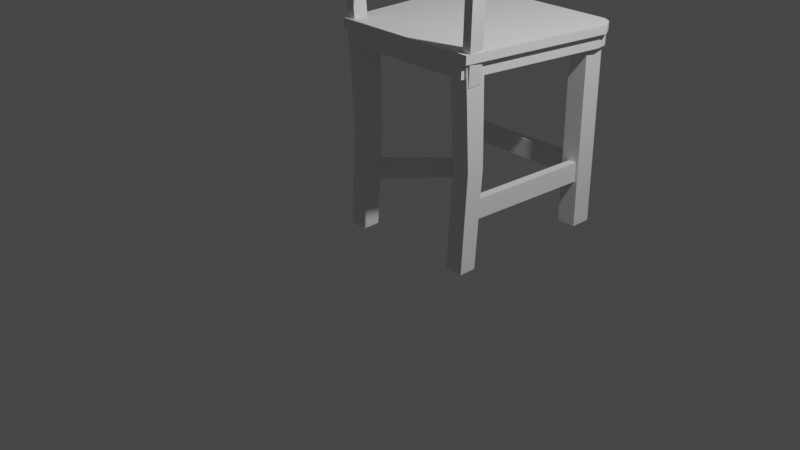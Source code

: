 # Source: 2.blend  (saved by Blender 3.1.7; exported with 4.5.12 LTS)
import bpy
from mathutils import Matrix  # noqa: F401  (used for matrix-valued properties, if any)

bpy.ops.wm.read_factory_settings(use_empty=True)
scene = bpy.context.scene
scene.name = 'Scene'

# ---- collections
col_collection = bpy.data.collections.new('Collection'); scene.collection.children.link(col_collection)

# ---- materials (node trees are filled in below, after node groups)
mat_material = bpy.data.materials.new('Material')
mat_material.alpha_threshold = 0.0
mat_material.use_transparent_shadow = False
mat_material.line_color = (0.0, 0.0, 0.0, 1.0)
mat_material_001 = bpy.data.materials.new('Material.001')
mat_material_001.alpha_threshold = 0.0
mat_material_001.use_transparent_shadow = False
mat_material_001.line_color = (0.0, 0.0, 0.0, 1.0)
mat_material_003 = bpy.data.materials.new('Material.003')
mat_material_003.alpha_threshold = 0.0
mat_material_003.use_transparent_shadow = False
mat_material_003.line_color = (0.0, 0.0, 0.0, 1.0)
mat_material_002 = bpy.data.materials.new('Material.002')
mat_material_002.alpha_threshold = 0.0
mat_material_002.use_transparent_shadow = False
mat_material_002.line_color = (0.0, 0.0, 0.0, 1.0)
mat_material_005 = bpy.data.materials.new('Material.005')
mat_material_005.alpha_threshold = 0.0
mat_material_005.use_transparent_shadow = False
mat_material_005.line_color = (0.0, 0.0, 0.0, 1.0)
mat_material_004 = bpy.data.materials.new('Material.004')
mat_material_004.alpha_threshold = 0.0
mat_material_004.use_transparent_shadow = False
mat_material_004.line_color = (0.0, 0.0, 0.0, 1.0)
mat_material_008 = bpy.data.materials.new('Material.008')
mat_material_008.alpha_threshold = 0.0
mat_material_008.use_transparent_shadow = False
mat_material_008.line_color = (0.0, 0.0, 0.0, 1.0)
mat_material_009 = bpy.data.materials.new('Material.009')
mat_material_009.alpha_threshold = 0.0
mat_material_009.use_transparent_shadow = False
mat_material_009.line_color = (0.0, 0.0, 0.0, 1.0)
mat_material_006 = bpy.data.materials.new('Material.006')
mat_material_006.alpha_threshold = 0.0
mat_material_006.use_transparent_shadow = False
mat_material_006.line_color = (0.0, 0.0, 0.0, 1.0)
mat_material_007 = bpy.data.materials.new('Material.007')
mat_material_007.alpha_threshold = 0.0
mat_material_007.use_transparent_shadow = False
mat_material_007.line_color = (0.0, 0.0, 0.0, 1.0)
mat_material_010 = bpy.data.materials.new('Material.010')
mat_material_010.alpha_threshold = 0.0
mat_material_010.use_transparent_shadow = False
mat_material_010.line_color = (0.0, 0.0, 0.0, 1.0)
mat_material_011 = bpy.data.materials.new('Material.011')
mat_material_011.alpha_threshold = 0.0
mat_material_011.use_transparent_shadow = False
mat_material_011.line_color = (0.0, 0.0, 0.0, 1.0)
mat_material_012 = bpy.data.materials.new('Material.012')
mat_material_012.alpha_threshold = 0.0
mat_material_012.use_transparent_shadow = False
mat_material_012.line_color = (0.0, 0.0, 0.0, 1.0)
mat_material_013 = bpy.data.materials.new('Material.013')
mat_material_013.alpha_threshold = 0.0
mat_material_013.use_transparent_shadow = False
mat_material_013.line_color = (0.0, 0.0, 0.0, 1.0)
mat_material_014 = bpy.data.materials.new('Material.014')
mat_material_014.alpha_threshold = 0.0
mat_material_014.use_transparent_shadow = False
mat_material_014.line_color = (0.0, 0.0, 0.0, 1.0)
mat_material_015 = bpy.data.materials.new('Material.015')
mat_material_015.alpha_threshold = 0.0
mat_material_015.use_transparent_shadow = False
mat_material_015.line_color = (0.0, 0.0, 0.0, 1.0)
mat_material_016 = bpy.data.materials.new('Material.016')
mat_material_016.alpha_threshold = 0.0
mat_material_016.use_transparent_shadow = False
mat_material_016.line_color = (0.0, 0.0, 0.0, 1.0)
mat_material_017 = bpy.data.materials.new('Material.017')
mat_material_017.alpha_threshold = 0.0
mat_material_017.use_transparent_shadow = False
mat_material_017.line_color = (0.0, 0.0, 0.0, 1.0)

# ---- material node trees
mat_material.use_nodes = True; mat_material.node_tree.nodes.clear()
_N = mat_material.node_tree.nodes; _L = mat_material.node_tree.links
n0 = _N.new('ShaderNodeOutputMaterial'); n0.name = 'Material Output'; n0.location = (300, 300)
n1 = _N.new('ShaderNodeBsdfPrincipled'); n1.name = 'Principled BSDF'; n1.location = (10, 300)
n1.distribution = 'GGX'
n1.subsurface_method = 'RANDOM_WALK_SKIN'
n1.inputs[2].default_value = 0.4
n1.inputs[3].default_value = 1.45
n1.inputs[27].default_value = (0.0, 0.0, 0.0, 1.0)
n1.inputs[28].default_value = 1.0
_L.new(n1.outputs[0], n0.inputs[0])
n0.is_active_output = True
mat_material_001.use_nodes = True; mat_material_001.node_tree.nodes.clear()
_N = mat_material_001.node_tree.nodes; _L = mat_material_001.node_tree.links
n0 = _N.new('ShaderNodeOutputMaterial'); n0.name = 'Material Output'; n0.location = (300, 300)
n1 = _N.new('ShaderNodeBsdfPrincipled'); n1.name = 'Principled BSDF'; n1.location = (10, 300)
n1.distribution = 'GGX'
n1.subsurface_method = 'RANDOM_WALK_SKIN'
n1.inputs[2].default_value = 0.4
n1.inputs[3].default_value = 1.45
n1.inputs[27].default_value = (0.0, 0.0, 0.0, 1.0)
n1.inputs[28].default_value = 1.0
_L.new(n1.outputs[0], n0.inputs[0])
n0.is_active_output = True
mat_material_003.use_nodes = True; mat_material_003.node_tree.nodes.clear()
_N = mat_material_003.node_tree.nodes; _L = mat_material_003.node_tree.links
n0 = _N.new('ShaderNodeOutputMaterial'); n0.name = 'Material Output'; n0.location = (300, 300)
n1 = _N.new('ShaderNodeBsdfPrincipled'); n1.name = 'Principled BSDF'; n1.location = (10, 300)
n1.distribution = 'GGX'
n1.subsurface_method = 'RANDOM_WALK_SKIN'
n1.inputs[2].default_value = 0.4
n1.inputs[3].default_value = 1.45
n1.inputs[27].default_value = (0.0, 0.0, 0.0, 1.0)
n1.inputs[28].default_value = 1.0
_L.new(n1.outputs[0], n0.inputs[0])
n0.is_active_output = True
mat_material_002.use_nodes = True; mat_material_002.node_tree.nodes.clear()
_N = mat_material_002.node_tree.nodes; _L = mat_material_002.node_tree.links
n0 = _N.new('ShaderNodeOutputMaterial'); n0.name = 'Material Output'; n0.location = (300, 300)
n1 = _N.new('ShaderNodeBsdfPrincipled'); n1.name = 'Principled BSDF'; n1.location = (10, 300)
n1.distribution = 'GGX'
n1.subsurface_method = 'RANDOM_WALK_SKIN'
n1.inputs[2].default_value = 0.4
n1.inputs[3].default_value = 1.45
n1.inputs[27].default_value = (0.0, 0.0, 0.0, 1.0)
n1.inputs[28].default_value = 1.0
_L.new(n1.outputs[0], n0.inputs[0])
n0.is_active_output = True
mat_material_005.use_nodes = True; mat_material_005.node_tree.nodes.clear()
_N = mat_material_005.node_tree.nodes; _L = mat_material_005.node_tree.links
n0 = _N.new('ShaderNodeOutputMaterial'); n0.name = 'Material Output'; n0.location = (300, 300)
n1 = _N.new('ShaderNodeBsdfPrincipled'); n1.name = 'Principled BSDF'; n1.location = (10, 300)
n1.distribution = 'GGX'
n1.subsurface_method = 'RANDOM_WALK_SKIN'
n1.inputs[2].default_value = 0.4
n1.inputs[3].default_value = 1.45
n1.inputs[27].default_value = (0.0, 0.0, 0.0, 1.0)
n1.inputs[28].default_value = 1.0
_L.new(n1.outputs[0], n0.inputs[0])
n0.is_active_output = True
mat_material_004.use_nodes = True; mat_material_004.node_tree.nodes.clear()
_N = mat_material_004.node_tree.nodes; _L = mat_material_004.node_tree.links
n0 = _N.new('ShaderNodeOutputMaterial'); n0.name = 'Material Output'; n0.location = (300, 300)
n1 = _N.new('ShaderNodeBsdfPrincipled'); n1.name = 'Principled BSDF'; n1.location = (10, 300)
n1.distribution = 'GGX'
n1.subsurface_method = 'RANDOM_WALK_SKIN'
n1.inputs[2].default_value = 0.4
n1.inputs[3].default_value = 1.45
n1.inputs[27].default_value = (0.0, 0.0, 0.0, 1.0)
n1.inputs[28].default_value = 1.0
_L.new(n1.outputs[0], n0.inputs[0])
n0.is_active_output = True
mat_material_008.use_nodes = True; mat_material_008.node_tree.nodes.clear()
_N = mat_material_008.node_tree.nodes; _L = mat_material_008.node_tree.links
n0 = _N.new('ShaderNodeOutputMaterial'); n0.name = 'Material Output'; n0.location = (300, 300)
n1 = _N.new('ShaderNodeBsdfPrincipled'); n1.name = 'Principled BSDF'; n1.location = (10, 300)
n1.distribution = 'GGX'
n1.subsurface_method = 'RANDOM_WALK_SKIN'
n1.inputs[2].default_value = 0.4
n1.inputs[3].default_value = 1.45
n1.inputs[27].default_value = (0.0, 0.0, 0.0, 1.0)
n1.inputs[28].default_value = 1.0
_L.new(n1.outputs[0], n0.inputs[0])
n0.is_active_output = True
mat_material_009.use_nodes = True; mat_material_009.node_tree.nodes.clear()
_N = mat_material_009.node_tree.nodes; _L = mat_material_009.node_tree.links
n0 = _N.new('ShaderNodeOutputMaterial'); n0.name = 'Material Output'; n0.location = (300, 300)
n1 = _N.new('ShaderNodeBsdfPrincipled'); n1.name = 'Principled BSDF'; n1.location = (10, 300)
n1.distribution = 'GGX'
n1.subsurface_method = 'RANDOM_WALK_SKIN'
n1.inputs[2].default_value = 0.4
n1.inputs[3].default_value = 1.45
n1.inputs[27].default_value = (0.0, 0.0, 0.0, 1.0)
n1.inputs[28].default_value = 1.0
_L.new(n1.outputs[0], n0.inputs[0])
n0.is_active_output = True
mat_material_006.use_nodes = True; mat_material_006.node_tree.nodes.clear()
_N = mat_material_006.node_tree.nodes; _L = mat_material_006.node_tree.links
n0 = _N.new('ShaderNodeOutputMaterial'); n0.name = 'Material Output'; n0.location = (300, 300)
n1 = _N.new('ShaderNodeBsdfPrincipled'); n1.name = 'Principled BSDF'; n1.location = (10, 300)
n1.distribution = 'GGX'
n1.subsurface_method = 'RANDOM_WALK_SKIN'
n1.inputs[2].default_value = 0.4
n1.inputs[3].default_value = 1.45
n1.inputs[27].default_value = (0.0, 0.0, 0.0, 1.0)
n1.inputs[28].default_value = 1.0
_L.new(n1.outputs[0], n0.inputs[0])
n0.is_active_output = True
mat_material_007.use_nodes = True; mat_material_007.node_tree.nodes.clear()
_N = mat_material_007.node_tree.nodes; _L = mat_material_007.node_tree.links
n0 = _N.new('ShaderNodeOutputMaterial'); n0.name = 'Material Output'; n0.location = (300, 300)
n1 = _N.new('ShaderNodeBsdfPrincipled'); n1.name = 'Principled BSDF'; n1.location = (10, 300)
n1.distribution = 'GGX'
n1.subsurface_method = 'RANDOM_WALK_SKIN'
n1.inputs[2].default_value = 0.4
n1.inputs[3].default_value = 1.45
n1.inputs[27].default_value = (0.0, 0.0, 0.0, 1.0)
n1.inputs[28].default_value = 1.0
_L.new(n1.outputs[0], n0.inputs[0])
n0.is_active_output = True
mat_material_010.use_nodes = True; mat_material_010.node_tree.nodes.clear()
_N = mat_material_010.node_tree.nodes; _L = mat_material_010.node_tree.links
n0 = _N.new('ShaderNodeOutputMaterial'); n0.name = 'Material Output'; n0.location = (300, 300)
n1 = _N.new('ShaderNodeBsdfPrincipled'); n1.name = 'Principled BSDF'; n1.location = (10, 300)
n1.distribution = 'GGX'
n1.subsurface_method = 'RANDOM_WALK_SKIN'
n1.inputs[2].default_value = 0.4
n1.inputs[3].default_value = 1.45
n1.inputs[27].default_value = (0.0, 0.0, 0.0, 1.0)
n1.inputs[28].default_value = 1.0
_L.new(n1.outputs[0], n0.inputs[0])
n0.is_active_output = True
mat_material_011.use_nodes = True; mat_material_011.node_tree.nodes.clear()
_N = mat_material_011.node_tree.nodes; _L = mat_material_011.node_tree.links
n0 = _N.new('ShaderNodeOutputMaterial'); n0.name = 'Material Output'; n0.location = (300, 300)
n1 = _N.new('ShaderNodeBsdfPrincipled'); n1.name = 'Principled BSDF'; n1.location = (10, 300)
n1.distribution = 'GGX'
n1.subsurface_method = 'RANDOM_WALK_SKIN'
n1.inputs[2].default_value = 0.4
n1.inputs[3].default_value = 1.45
n1.inputs[27].default_value = (0.0, 0.0, 0.0, 1.0)
n1.inputs[28].default_value = 1.0
_L.new(n1.outputs[0], n0.inputs[0])
n0.is_active_output = True
mat_material_012.use_nodes = True; mat_material_012.node_tree.nodes.clear()
_N = mat_material_012.node_tree.nodes; _L = mat_material_012.node_tree.links
n0 = _N.new('ShaderNodeOutputMaterial'); n0.name = 'Material Output'; n0.location = (300, 300)
n1 = _N.new('ShaderNodeBsdfPrincipled'); n1.name = 'Principled BSDF'; n1.location = (10, 300)
n1.distribution = 'GGX'
n1.subsurface_method = 'RANDOM_WALK_SKIN'
n1.inputs[2].default_value = 0.4
n1.inputs[3].default_value = 1.45
n1.inputs[27].default_value = (0.0, 0.0, 0.0, 1.0)
n1.inputs[28].default_value = 1.0
_L.new(n1.outputs[0], n0.inputs[0])
n0.is_active_output = True
mat_material_013.use_nodes = True; mat_material_013.node_tree.nodes.clear()
_N = mat_material_013.node_tree.nodes; _L = mat_material_013.node_tree.links
n0 = _N.new('ShaderNodeOutputMaterial'); n0.name = 'Material Output'; n0.location = (300, 300)
n1 = _N.new('ShaderNodeBsdfPrincipled'); n1.name = 'Principled BSDF'; n1.location = (10, 300)
n1.distribution = 'GGX'
n1.subsurface_method = 'RANDOM_WALK_SKIN'
n1.inputs[2].default_value = 0.4
n1.inputs[3].default_value = 1.45
n1.inputs[27].default_value = (0.0, 0.0, 0.0, 1.0)
n1.inputs[28].default_value = 1.0
_L.new(n1.outputs[0], n0.inputs[0])
n0.is_active_output = True
mat_material_014.use_nodes = True; mat_material_014.node_tree.nodes.clear()
_N = mat_material_014.node_tree.nodes; _L = mat_material_014.node_tree.links
n0 = _N.new('ShaderNodeOutputMaterial'); n0.name = 'Material Output'; n0.location = (300, 300)
n1 = _N.new('ShaderNodeBsdfPrincipled'); n1.name = 'Principled BSDF'; n1.location = (10, 300)
n1.distribution = 'GGX'
n1.subsurface_method = 'RANDOM_WALK_SKIN'
n1.inputs[2].default_value = 0.4
n1.inputs[3].default_value = 1.45
n1.inputs[27].default_value = (0.0, 0.0, 0.0, 1.0)
n1.inputs[28].default_value = 1.0
_L.new(n1.outputs[0], n0.inputs[0])
n0.is_active_output = True
mat_material_015.use_nodes = True; mat_material_015.node_tree.nodes.clear()
_N = mat_material_015.node_tree.nodes; _L = mat_material_015.node_tree.links
n0 = _N.new('ShaderNodeOutputMaterial'); n0.name = 'Material Output'; n0.location = (300, 300)
n1 = _N.new('ShaderNodeBsdfPrincipled'); n1.name = 'Principled BSDF'; n1.location = (10, 300)
n1.distribution = 'GGX'
n1.subsurface_method = 'RANDOM_WALK_SKIN'
n1.inputs[2].default_value = 0.4
n1.inputs[3].default_value = 1.45
n1.inputs[27].default_value = (0.0, 0.0, 0.0, 1.0)
n1.inputs[28].default_value = 1.0
_L.new(n1.outputs[0], n0.inputs[0])
n0.is_active_output = True
mat_material_016.use_nodes = True; mat_material_016.node_tree.nodes.clear()
_N = mat_material_016.node_tree.nodes; _L = mat_material_016.node_tree.links
n0 = _N.new('ShaderNodeOutputMaterial'); n0.name = 'Material Output'; n0.location = (300, 300)
n1 = _N.new('ShaderNodeBsdfPrincipled'); n1.name = 'Principled BSDF'; n1.location = (10, 300)
n1.distribution = 'GGX'
n1.subsurface_method = 'RANDOM_WALK_SKIN'
n1.inputs[2].default_value = 0.4
n1.inputs[3].default_value = 1.45
n1.inputs[27].default_value = (0.0, 0.0, 0.0, 1.0)
n1.inputs[28].default_value = 1.0
_L.new(n1.outputs[0], n0.inputs[0])
n0.is_active_output = True
mat_material_017.use_nodes = True; mat_material_017.node_tree.nodes.clear()
_N = mat_material_017.node_tree.nodes; _L = mat_material_017.node_tree.links
n0 = _N.new('ShaderNodeOutputMaterial'); n0.name = 'Material Output'; n0.location = (300, 300)
n1 = _N.new('ShaderNodeBsdfPrincipled'); n1.name = 'Principled BSDF'; n1.location = (10, 300)
n1.distribution = 'GGX'
n1.subsurface_method = 'RANDOM_WALK_SKIN'
n1.inputs[2].default_value = 0.4
n1.inputs[3].default_value = 1.45
n1.inputs[27].default_value = (0.0, 0.0, 0.0, 1.0)
n1.inputs[28].default_value = 1.0
_L.new(n1.outputs[0], n0.inputs[0])
n0.is_active_output = True

# ---- world
world_world = bpy.data.worlds.new('World'); scene.world = world_world
world_world.use_nodes = True; world_world.node_tree.nodes.clear()
_N = world_world.node_tree.nodes; _L = world_world.node_tree.links
n0 = _N.new('ShaderNodeOutputWorld'); n0.name = 'World Output'; n0.location = (300, 300)
n1 = _N.new('ShaderNodeBackground'); n1.name = 'Background'; n1.location = (10, 300)
n1.inputs[0].default_value = (0.05088, 0.05088, 0.05088, 1.0)
_L.new(n1.outputs[0], n0.inputs[0])
n0.is_active_output = True
world_world.color = (0.05088, 0.05088, 0.05088)
world_world.use_sun_shadow = False
world_world.sun_shadow_jitter_overblur = 0.0

# ---- cameras
cam_camera = bpy.data.cameras.new('Camera')
cam_camera.clip_end = 100.0
cam_camera.ortho_scale = 7.314

# ---- lights
light_light = bpy.data.lights.new('Light', 'POINT')
light_light.transmission_factor = 0.0
light_light.energy = 1000.0
light_light.shadow_soft_size = 0.1
light_light.shadow_maximum_resolution = 0.006
light_light.use_absolute_resolution = True

# ---- meshes
me_cube = bpy.data.meshes.new('Cube')
me_cube.from_pydata([(1.0, 1.0, 1.0), (1.0, 0.6428, -1.0), (1.0, -1.0, 1.0), (1.0, -1.0, -1.0), (-1.0, 1.0, 1.0), (-1.0, 0.6428, -1.0), (-1.0, -1.0, 1.0), (-1.0, -1.0, -1.0), (1.0, 1.28, 0.0), (-1.0, -0.4604, 0.0), (1.0, -0.4604, 0.0), (-1.0, 1.28, 0.0), (15.07, 1.0, 1.0), (15.07, 0.6428, -1.0), (15.07, -1.0, 1.0), (15.07, -1.0, -1.0), (13.07, 1.0, 1.0), (13.07, 0.6428, -1.0), (13.07, -1.0, 1.0), (13.07, -1.0, -1.0), (15.07, 1.28, -0.008513), (13.07, -0.4604, -0.008513), (15.07, -0.4604, -0.008513), (13.07, 1.28, -0.008513), (0.3047, 15.07, 1.002), (0.3047, 15.07, -1.002), (0.3047, 13.07, 1.002), (0.3047, 13.07, -1.002), (-1.922, 15.07, 1.002), (-1.922, 15.07, -1.002), (-1.922, 13.07, 1.002), (-1.922, 13.07, -1.002), (15.87, 15.07, 0.9974), (15.87, 15.07, -0.9974), (15.87, 13.07, 0.9974), (15.87, 13.07, -0.9974), (13.78, 15.07, 0.9974), (13.78, 15.07, -0.9974), (13.78, 13.07, 0.9974), (13.78, 13.07, -0.9974), (14.49, -0.3329, -0.3284), (15.63, 14.3, -0.3215), (14.49, -0.325, -0.5284), (15.63, 14.31, -0.5215), (13.58, -0.2807, -0.3284), (14.73, 14.36, -0.3215), (13.58, -0.2729, -0.5284), (14.73, 14.36, -0.5215), (-1.54, 14.16, -0.3284), (15.57, 14.03, -0.3215), (-1.53, 14.16, -0.5284), (15.58, 14.03, -0.5215), (-1.532, 14.93, -0.3284), (15.58, 14.81, -0.3215), (-1.523, 14.93, -0.5284), (15.59, 14.81, -0.5215)], [], [(0, 4, 6, 2), (10, 2, 6, 9), (9, 6, 4, 11), (5, 1, 3, 7), (8, 0, 2, 10), (11, 4, 0, 8), (5, 11, 8, 1), (1, 8, 10, 3), (7, 9, 11, 5), (3, 10, 9, 7), (12, 16, 18, 14), (22, 14, 18, 21), (21, 18, 16, 23), (17, 13, 15, 19), (20, 12, 14, 22), (23, 16, 12, 20), (17, 23, 20, 13), (13, 20, 22, 15), (19, 21, 23, 17), (15, 22, 21, 19), (24, 28, 30, 26), (27, 26, 30, 31), (31, 30, 28, 29), (29, 25, 27, 31), (25, 24, 26, 27), (29, 28, 24, 25), (32, 36, 38, 34), (35, 34, 38, 39), (39, 38, 36, 37), (37, 33, 35, 39), (33, 32, 34, 35), (37, 36, 32, 33), (40, 44, 46, 42), (43, 42, 46, 47), (47, 46, 44, 45), (45, 41, 43, 47), (41, 40, 42, 43), (45, 44, 40, 41), (48, 52, 54, 50), (51, 50, 54, 55), (55, 54, 52, 53), (53, 49, 51, 55), (49, 48, 50, 51), (53, 52, 48, 49)])
me_cube.polygons.foreach_set('material_index', [0, 0, 0, 0, 0, 0, 0, 0, 0, 0, 1, 1, 1, 1, 1, 1, 1, 1, 1, 1, 2, 2, 2, 2, 2, 2, 3, 3, 3, 3, 3, 3, 5, 5, 5, 5, 5, 5, 6, 6, 6, 6, 6, 6])
_uv = me_cube.uv_layers.new(name='UVMap')
_uv.uv.foreach_set('vector', [0.625, 0.5, 0.875, 0.5, 0.875, 0.75, 0.625, 0.75, 0.5, 0.75, 0.625, 0.75, 0.625, 1.0, 0.5, 1.0, 0.5, 0.0, 0.625, 0.0, 0.625, 0.25, 0.5, 0.25, 0.125, 0.5, 0.375, 0.5, 0.375, 0.75, 0.125, 0.75, 0.5, 0.5, 0.625, 0.5, 0.625, 0.75, 0.5, 0.75, 0.5, 0.25, 0.625, 0.25, 0.625, 0.5, 0.5, 0.5, 0.375, 0.25, 0.5, 0.25, 0.5, 0.5, 0.375, 0.5, 0.375, 0.5, 0.5, 0.5, 0.5, 0.75, 0.375, 0.75, 0.375, 0.0, 0.5, 0.0, 0.5, 0.25, 0.375, 0.25, 0.375, 0.75, 0.5, 0.75, 0.5, 1.0, 0.375, 1.0, 0.625, 0.5, 0.875, 0.5, 0.875, 0.75, 0.625, 0.75, 0.4989, 0.75, 0.625, 0.75, 0.625, 1.0, 0.4989, 1.0, 0.4989, 0.0, 0.625, 0.0, 0.625, 0.25, 0.4989, 0.25, 0.125, 0.5, 0.375, 0.5, 0.375, 0.75, 0.125, 0.75, 0.4989, 0.5, 0.625, 0.5, 0.625, 0.75, 0.4989, 0.75, 0.4989, 0.25, 0.625, 0.25, 0.625, 0.5, 0.4989, 0.5, 0.375, 0.25, 0.4989, 0.25, 0.4989, 0.5, 0.375, 0.5, 0.375, 0.5, 0.4989, 0.5, 0.4989, 0.75, 0.375, 0.75, 0.375, 0.0, 0.4989, 0.0, 0.4989, 0.25, 0.375, 0.25, 0.375, 0.75, 0.4989, 0.75, 0.4989, 1.0, 0.375, 1.0, 0.625, 0.5, 0.875, 0.5, 0.875, 0.75, 0.625, 0.75, 0.375, 0.75, 0.625, 0.75, 0.625, 1.0, 0.375, 1.0, 0.375, 0.0, 0.625, 0.0, 0.625, 0.25, 0.375, 0.25, 0.125, 0.5, 0.375, 0.5, 0.375, 0.75, 0.125, 0.75, 0.375, 0.5, 0.625, 0.5, 0.625, 0.75, 0.375, 0.75, 0.375, 0.25, 0.625, 0.25, 0.625, 0.5, 0.375, 0.5, 0.625, 0.5, 0.875, 0.5, 0.875, 0.75, 0.625, 0.75, 0.375, 0.75, 0.625, 0.75, 0.625, 1.0, 0.375, 1.0, 0.375, 0.0, 0.625, 0.0, 0.625, 0.25, 0.375, 0.25, 0.125, 0.5, 0.375, 0.5, 0.375, 0.75, 0.125, 0.75, 0.375, 0.5, 0.625, 0.5, 0.625, 0.75, 0.375, 0.75, 0.375, 0.25, 0.625, 0.25, 0.625, 0.5, 0.375, 0.5, 0.625, 0.5, 0.875, 0.5, 0.875, 0.75, 0.625, 0.75, 0.375, 0.75, 0.625, 0.75, 0.625, 1.0, 0.375, 1.0, 0.375, 0.0, 0.625, 0.0, 0.625, 0.25, 0.375, 0.25, 0.125, 0.5, 0.375, 0.5, 0.375, 0.75, 0.125, 0.75, 0.375, 0.5, 0.625, 0.5, 0.625, 0.75, 0.375, 0.75, 0.375, 0.25, 0.625, 0.25, 0.625, 0.5, 0.375, 0.5, 0.625, 0.5, 0.875, 0.5, 0.875, 0.75, 0.625, 0.75, 0.375, 0.75, 0.625, 0.75, 0.625, 1.0, 0.375, 1.0, 0.375, 0.0, 0.625, 0.0, 0.625, 0.25, 0.375, 0.25, 0.125, 0.5, 0.375, 0.5, 0.375, 0.75, 0.125, 0.75, 0.375, 0.5, 0.625, 0.5, 0.625, 0.75, 0.375, 0.75, 0.375, 0.25, 0.625, 0.25, 0.625, 0.5, 0.375, 0.5])
me_cube.materials.append(mat_material)
me_cube.materials.append(mat_material_001)
me_cube.materials.append(mat_material_003)
me_cube.materials.append(mat_material_002)
me_cube.materials.append(mat_material_005)
me_cube.materials.append(mat_material_004)
me_cube.materials.append(mat_material_008)
me_cube.materials.append(mat_material_009)
me_cube.use_remesh_preserve_volume = False
me_cube.use_remesh_preserve_attributes = False
me_cube.use_mirror_vertex_groups = False
me_cube.update()
me_x = bpy.data.meshes.new('Куб')
me_x.from_pydata([(-0.8379, -1.0, -1.0), (-0.7774, -0.9706, 1.0), (-0.9536, 0.8767, -1.0), (-0.9536, 0.8268, 1.0), (0.8311, -1.0, -1.0), (0.7798, -1.0, 1.0), (0.9238, 0.8887, -1.0), (0.9238, 0.8572, 1.0), (-1.0, 0.7612, -1.0), (-0.9648, 0.729, 1.0), (1.0, 0.7612, -1.0), (0.9487, 0.7297, 1.0), (0.8341, 0.939, -1.0), (0.8341, 0.8634, 1.0), (0.7621, -1.0, -1.0), (0.7621, -1.0, 1.0), (0.9173, 0.8181, 1.0), (0.9173, 0.7848, -1.0), (0.762, 0.9432, -1.0), (0.6209, -0.78, 0.3337), (0.838, 0.7848, -1.0), (0.762, 0.8675, 1.0), (0.6959, -1.0, -1.0), (0.6442, 0.5981, 0.3337), (-0.8357, 0.9432, -1.0), (-0.6014, -0.78, 0.3337), (-0.8652, 0.7848, -1.0), (-0.8357, 0.8823, 1.0), (-0.7704, -1.0, -1.0), (-0.7199, 0.5981, 0.3337), (-0.8858, 0.9289, -1.0), (-0.7745, -1.0, 1.0), (-0.9301, 0.7848, -1.0), (-0.8858, 0.8679, 1.0), (-0.8042, -1.0, -1.0), (-0.9596, 0.8181, 1.0), (-0.9191, 0.8181, 1.0), (0.838, 0.8181, 1.0), (0.6959, -1.0, 1.0), (-0.7704, -1.0, 1.0), (-0.7338, 0.6109, 1.0), (0.6572, 0.6109, 1.0), (0.6334, -0.7928, 1.0), (-0.6132, -0.7928, 1.0), (-0.8379, -1.0, -0.24), (-0.9536, 0.8767, -0.24), (0.9238, 0.8887, -0.24), (0.8311, -1.0, -0.24), (1.0, 0.7612, -0.24), (-1.0, 0.7612, -0.24), (0.7621, -1.0, -0.24), (0.8341, 0.939, -0.24), (0.762, 0.9432, -0.24), (0.6959, -1.0, -0.24), (-0.8357, 0.9432, -0.24), (-0.7704, -1.0, -0.24), (-0.8858, 0.9289, -0.24), (-0.8042, -1.0, -0.24), (-0.7774, -0.9706, -0.1237), (-0.9536, 0.8268, -0.1237), (0.9238, 0.8572, -0.1237), (0.7798, -1.0, -0.1237), (0.9487, 0.7297, -0.1238), (-0.9648, 0.729, -0.1238), (0.7621, -1.0, -0.1237), (0.8341, 0.8634, -0.1237), (0.762, 0.8675, -0.1237), (0.6959, -1.0, -0.1237), (-0.8357, 0.8823, -0.1237), (-0.7704, -1.0, -0.1237), (-0.8858, 0.8679, -0.1237), (-0.7745, -1.0, -0.1237)], [], [(63, 9, 3, 59), (65, 13, 7, 60), (62, 11, 5, 61), (71, 31, 1, 58), (17, 10, 4, 14), (35, 9, 1, 31), (33, 3, 9, 35), (12, 6, 10, 17), (60, 7, 11, 62), (58, 1, 9, 63), (18, 12, 17, 20), (7, 13, 16, 11), (11, 16, 15, 5), (20, 17, 14, 22), (61, 5, 15, 64), (66, 21, 13, 65), (68, 27, 21, 66), (26, 20, 22, 28), (24, 18, 20, 26), (13, 21, 37, 16), (16, 37, 38, 15), (64, 15, 38, 67), (30, 24, 26, 32), (32, 26, 28, 34), (70, 33, 27, 68), (21, 27, 36, 37), (23, 29, 25, 19), (67, 38, 39, 69), (59, 3, 33, 70), (8, 32, 34, 0), (2, 30, 32, 8), (27, 33, 35, 36), (36, 35, 31, 39), (69, 39, 31, 71), (40, 41, 37, 36), (41, 42, 38, 37), (42, 43, 39, 38), (43, 40, 36, 39), (29, 23, 41, 40), (23, 19, 42, 41), (19, 25, 43, 42), (25, 29, 40, 43), (28, 55, 57, 34), (2, 45, 56, 30), (22, 53, 55, 28), (30, 56, 54, 24), (14, 50, 53, 22), (24, 54, 52, 18), (18, 52, 51, 12), (4, 47, 50, 14), (0, 44, 49, 8), (6, 46, 48, 10), (34, 57, 44, 0), (10, 48, 47, 4), (12, 51, 46, 6), (8, 49, 45, 2), (55, 69, 71, 57), (45, 59, 70, 56), (53, 67, 69, 55), (56, 70, 68, 54), (50, 64, 67, 53), (54, 68, 66, 52), (52, 66, 65, 51), (47, 61, 64, 50), (44, 58, 63, 49), (46, 60, 62, 48), (57, 71, 58, 44), (48, 62, 61, 47), (51, 65, 60, 46), (49, 63, 59, 45)])
_uv = me_x.uv_layers.new(name='UVКарта')
_uv.uv.foreach_set('vector', [0.4845, 0.2273, 0.625, 0.2273, 0.625, 0.25, 0.4845, 0.25, 0.4845, 0.4897, 0.625, 0.4897, 0.625, 0.5, 0.4845, 0.5, 0.4845, 0.5227, 0.625, 0.5227, 0.625, 0.75, 0.4845, 0.75, 0.4845, 0.9949, 0.625, 0.9949, 0.625, 1.0, 0.4845, 1.0, 0.3647, 0.5227, 0.375, 0.5227, 0.375, 0.75, 0.3647, 0.75, 0.8699, 0.5227, 0.875, 0.5227, 0.875, 0.75, 0.8699, 0.75, 0.8699, 0.5, 0.875, 0.5, 0.875, 0.5227, 0.8699, 0.5227, 0.3647, 0.5, 0.375, 0.5, 0.375, 0.5227, 0.3647, 0.5227, 0.4845, 0.5, 0.625, 0.5, 0.625, 0.5227, 0.4845, 0.5227, 0.4845, 0.0, 0.625, 0.0, 0.625, 0.2273, 0.4845, 0.2273, 0.3547, 0.5, 0.3647, 0.5, 0.3647, 0.5227, 0.3547, 0.5227, 0.625, 0.5, 0.6353, 0.5, 0.6353, 0.5227, 0.625, 0.5227, 0.625, 0.5227, 0.6353, 0.5227, 0.6353, 0.75, 0.625, 0.75, 0.3547, 0.5227, 0.3647, 0.5227, 0.3647, 0.75, 0.3547, 0.75, 0.4845, 0.75, 0.625, 0.75, 0.625, 0.7603, 0.4845, 0.7603, 0.4845, 0.4797, 0.625, 0.4797, 0.625, 0.4897, 0.4845, 0.4897, 0.4845, 0.2601, 0.625, 0.2601, 0.625, 0.4797, 0.4845, 0.4797, 0.1351, 0.5227, 0.3547, 0.5227, 0.3547, 0.75, 0.1351, 0.75, 0.1351, 0.5, 0.3547, 0.5, 0.3547, 0.5227, 0.1351, 0.5227, 0.6353, 0.5, 0.6453, 0.5, 0.6453, 0.5227, 0.6353, 0.5227, 0.6353, 0.5227, 0.6453, 0.5227, 0.6453, 0.75, 0.6353, 0.75, 0.4845, 0.7603, 0.625, 0.7603, 0.625, 0.7703, 0.4845, 0.7703, 0.1301, 0.5, 0.1351, 0.5, 0.1351, 0.5227, 0.1301, 0.5227, 0.1301, 0.5227, 0.1351, 0.5227, 0.1351, 0.75, 0.1301, 0.75, 0.4845, 0.2551, 0.625, 0.2551, 0.625, 0.2601, 0.4845, 0.2601, 0.6453, 0.5, 0.8649, 0.5, 0.8649, 0.5227, 0.6453, 0.5227, 0.6737, 0.5502, 0.8364, 0.5502, 0.8334, 0.7225, 0.6767, 0.7225, 0.4845, 0.7703, 0.625, 0.7703, 0.625, 0.9899, 0.4845, 0.9899, 0.4845, 0.25, 0.625, 0.25, 0.625, 0.2551, 0.4845, 0.2551, 0.125, 0.5227, 0.1301, 0.5227, 0.1301, 0.75, 0.125, 0.75, 0.125, 0.5, 0.1301, 0.5, 0.1301, 0.5227, 0.125, 0.5227, 0.8649, 0.5, 0.8699, 0.5, 0.8699, 0.5227, 0.8649, 0.5227, 0.8649, 0.5227, 0.8699, 0.5227, 0.8699, 0.75, 0.8649, 0.75, 0.4845, 0.9899, 0.625, 0.9899, 0.625, 0.9949, 0.4845, 0.9949, 0.838, 0.5486, 0.6721, 0.5486, 0.6453, 0.5227, 0.8649, 0.5227, 0.6721, 0.5486, 0.6752, 0.7241, 0.6453, 0.75, 0.6453, 0.5227, 0.6752, 0.7241, 0.835, 0.7241, 0.8649, 0.75, 0.6453, 0.75, 0.835, 0.7241, 0.838, 0.5486, 0.8649, 0.5227, 0.8649, 0.75, 0.8364, 0.5502, 0.6737, 0.5502, 0.6721, 0.5486, 0.838, 0.5486, 0.6737, 0.5502, 0.6767, 0.7225, 0.6752, 0.7241, 0.6721, 0.5486, 0.6767, 0.7225, 0.8334, 0.7225, 0.835, 0.7241, 0.6752, 0.7241, 0.8334, 0.7225, 0.8364, 0.5502, 0.838, 0.5486, 0.835, 0.7241, 0.375, 0.9899, 0.47, 0.9899, 0.47, 0.9949, 0.375, 0.9949, 0.375, 0.25, 0.47, 0.25, 0.47, 0.2551, 0.375, 0.2551, 0.375, 0.7703, 0.47, 0.7703, 0.47, 0.9899, 0.375, 0.9899, 0.375, 0.2551, 0.47, 0.2551, 0.47, 0.2601, 0.375, 0.2601, 0.375, 0.7603, 0.47, 0.7603, 0.47, 0.7703, 0.375, 0.7703, 0.375, 0.2601, 0.47, 0.2601, 0.47, 0.4797, 0.375, 0.4797, 0.375, 0.4797, 0.47, 0.4797, 0.47, 0.4897, 0.375, 0.4897, 0.375, 0.75, 0.47, 0.75, 0.47, 0.7603, 0.375, 0.7603, 0.375, 0.0, 0.47, 0.0, 0.47, 0.2273, 0.375, 0.2273, 0.375, 0.5, 0.47, 0.5, 0.47, 0.5227, 0.375, 0.5227, 0.375, 0.9949, 0.47, 0.9949, 0.47, 1.0, 0.375, 1.0, 0.375, 0.5227, 0.47, 0.5227, 0.47, 0.75, 0.375, 0.75, 0.375, 0.4897, 0.47, 0.4897, 0.47, 0.5, 0.375, 0.5, 0.375, 0.2273, 0.47, 0.2273, 0.47, 0.25, 0.375, 0.25, 0.47, 0.9899, 0.4845, 0.9899, 0.4845, 0.9949, 0.47, 0.9949, 0.47, 0.25, 0.4845, 0.25, 0.4845, 0.2551, 0.47, 0.2551, 0.47, 0.7703, 0.4845, 0.7703, 0.4845, 0.9899, 0.47, 0.9899, 0.47, 0.2551, 0.4845, 0.2551, 0.4845, 0.2601, 0.47, 0.2601, 0.47, 0.7603, 0.4845, 0.7603, 0.4845, 0.7703, 0.47, 0.7703, 0.47, 0.2601, 0.4845, 0.2601, 0.4845, 0.4797, 0.47, 0.4797, 0.47, 0.4797, 0.4845, 0.4797, 0.4845, 0.4897, 0.47, 0.4897, 0.47, 0.75, 0.4845, 0.75, 0.4845, 0.7603, 0.47, 0.7603, 0.47, 0.0, 0.4845, 0.0, 0.4845, 0.2273, 0.47, 0.2273, 0.47, 0.5, 0.4845, 0.5, 0.4845, 0.5227, 0.47, 0.5227, 0.47, 0.9949, 0.4845, 0.9949, 0.4845, 1.0, 0.47, 1.0, 0.47, 0.5227, 0.4845, 0.5227, 0.4845, 0.75, 0.47, 0.75, 0.47, 0.4897, 0.4845, 0.4897, 0.4845, 0.5, 0.47, 0.5, 0.47, 0.2273, 0.4845, 0.2273, 0.4845, 0.25, 0.47, 0.25])
me_x.use_remesh_fix_poles = True
me_x.use_remesh_preserve_attributes = False
me_x.update()
me_cube_006 = bpy.data.meshes.new('Cube.006')
me_cube_006.from_pydata([(-15.78, 0.9978, 0.9346), (-15.78, 0.9978, -1.065), (-15.78, -1.002, 0.9346), (-15.78, -1.002, -1.065), (-17.78, 0.9978, 0.9346), (-17.78, 0.9978, -1.065), (-17.78, -1.002, 0.9346), (-17.78, -1.002, -1.065), (15.12, 1.002, 1.063), (20.42, 1.003, -0.9173), (15.13, -0.9978, 1.063), (20.42, -0.9972, -0.9173), (13.14, 1.002, 1.048), (18.44, 1.002, -0.9322), (13.15, -0.9983, 1.048), (18.44, -0.9977, -0.9321), (20.53, -1.217, -0.5262), (21.61, -1.141, -0.8724), (20.53, 1.207, -0.5213), (21.61, 1.284, -0.8674), (-19.09, -1.217, -0.6828), (-19.23, -1.14, -1.037), (-19.09, 1.207, -0.6779), (-19.24, 1.285, -1.032), (-17.82, 1.207, -0.6729), (-17.3, 1.302, -1.103), (-17.82, -1.217, -0.6778), (-17.3, -1.123, -1.108), (19.24, 1.207, -0.5264), (19.75, -1.126, -0.9472), (19.74, 1.299, -0.9423), (19.24, -1.217, -0.5313), (20.12, 1.207, -0.5229), (20.93, -1.129, -0.9283), (20.92, 1.295, -0.9234), (20.13, -1.217, -0.5278), (-18.33, 1.299, -1.092), (-18.82, -1.217, -0.6818), (-18.83, 1.207, -0.6769), (-18.32, -1.126, -1.097), (15.83, -0.6403, 0.2096), (-16.3, -0.7961, 0.07437), (15.67, -0.6689, 0.3396), (-16.47, -0.8248, 0.2044), (15.82, 0.4571, 0.2118), (-16.32, 0.3013, 0.07654), (15.65, 0.4285, 0.3418), (-16.49, 0.2726, 0.2066), (0.7714, -0.7115, 0.2373), (1.779, -0.5962, -0.6255), (-1.442, -0.7116, 0.2289), (-0.4343, -0.5963, -0.6339), (0.7698, 0.2892, 0.2385), (1.778, 0.4045, -0.6242), (-1.444, 0.2891, 0.2301), (-0.4359, 0.4044, -0.6326), (8.098, -0.6535, 0.2664), (9.106, -0.5382, -0.5964), (5.884, -0.6536, 0.258), (6.892, -0.5383, -0.6048), (8.096, 0.3766, 0.2676), (9.104, 0.4919, -0.5951), (5.883, 0.3765, 0.2592), (6.891, 0.4918, -0.6035)], [], [(0, 4, 6, 2), (3, 2, 6, 7), (7, 6, 4, 5), (5, 1, 3, 7), (1, 0, 2, 3), (5, 4, 0, 1), (8, 12, 14, 10), (11, 10, 14, 15), (15, 14, 12, 13), (13, 9, 11, 15), (9, 8, 10, 11), (13, 12, 8, 9), (16, 17, 19, 18), (38, 36, 23, 22), (22, 23, 21, 20), (35, 33, 17, 16), (38, 22, 20, 37), (34, 19, 17, 33), (36, 25, 27, 39), (28, 24, 26, 31), (37, 39, 27, 26), (28, 30, 25, 24), (32, 34, 30, 28), (32, 28, 31, 35), (25, 30, 29, 27), (26, 27, 29, 31), (18, 32, 35, 16), (18, 19, 34, 32), (30, 34, 33, 29), (31, 29, 33, 35), (20, 21, 39, 37), (23, 36, 39, 21), (24, 38, 37, 26), (24, 25, 36, 38), (40, 44, 46, 42), (43, 42, 46, 47), (47, 46, 44, 45), (45, 41, 43, 47), (41, 40, 42, 43), (45, 44, 40, 41), (48, 52, 54, 50), (51, 50, 54, 55), (55, 54, 52, 53), (53, 49, 51, 55), (49, 48, 50, 51), (53, 52, 48, 49), (56, 60, 62, 58), (59, 58, 62, 63), (63, 62, 60, 61), (61, 57, 59, 63), (57, 56, 58, 59), (61, 60, 56, 57)])
me_cube_006.polygons.foreach_set('material_index', [0, 0, 0, 0, 0, 0, 1, 1, 1, 1, 1, 1, 0, 0, 0, 0, 0, 0, 0, 0, 0, 0, 0, 0, 0, 0, 0, 0, 0, 0, 0, 0, 0, 0, 2, 2, 2, 2, 2, 2, 6, 6, 6, 6, 6, 6, 8, 8, 8, 8, 8, 8])
_uv = me_cube_006.uv_layers.new(name='UVMap')
_uv.uv.foreach_set('vector', [0.625, 0.5, 0.875, 0.5, 0.875, 0.75, 0.625, 0.75, 0.375, 0.75, 0.625, 0.75, 0.625, 1.0, 0.375, 1.0, 0.375, 0.0, 0.625, 0.0, 0.625, 0.25, 0.375, 0.25, 0.125, 0.5, 0.375, 0.5, 0.375, 0.75, 0.125, 0.75, 0.375, 0.5, 0.625, 0.5, 0.625, 0.75, 0.375, 0.75, 0.375, 0.25, 0.625, 0.25, 0.625, 0.5, 0.375, 0.5, 0.625, 0.5, 0.875, 0.5, 0.875, 0.75, 0.625, 0.75, 0.375, 0.75, 0.625, 0.75, 0.625, 1.0, 0.375, 1.0, 0.375, 0.0, 0.625, 0.0, 0.625, 0.25, 0.375, 0.25, 0.125, 0.5, 0.375, 0.5, 0.375, 0.75, 0.125, 0.75, 0.375, 0.5, 0.625, 0.5, 0.625, 0.75, 0.375, 0.75, 0.375, 0.25, 0.625, 0.25, 0.625, 0.5, 0.375, 0.5, 0.0, 0.0, 0.0, 0.0, 0.0, 0.0, 0.0, 0.0, 0.0, 0.0, 0.0, 0.0, 0.0, 0.0, 0.0, 0.0, 0.0, 0.0, 0.0, 0.0, 0.0, 0.0, 0.0, 0.0, 0.0, 0.0, 0.0, 0.0, 0.0, 0.0, 0.0, 0.0, 0.0, 0.0, 0.0, 0.0, 0.0, 0.0, 0.0, 0.0, 0.0, 0.0, 0.0, 0.0, 0.0, 0.0, 0.0, 0.0, 0.0, 0.0, 0.0, 0.0, 0.0, 0.0, 0.0, 0.0, 0.0, 0.0, 0.0, 0.0, 0.0, 0.0, 0.0, 0.0, 0.0, 0.0, 0.0, 0.0, 0.0, 0.0, 0.0, 0.0, 0.0, 0.0, 0.0, 0.0, 0.0, 0.0, 0.0, 0.0, 0.0, 0.0, 0.0, 0.0, 0.0, 0.0, 0.0, 0.0, 0.0, 0.0, 0.0, 0.0, 0.0, 0.0, 0.0, 0.0, 0.0, 0.0, 0.0, 0.0, 0.0, 0.0, 0.0, 0.0, 0.0, 0.0, 0.0, 0.0, 0.0, 0.0, 0.0, 0.0, 0.0, 0.0, 0.0, 0.0, 0.0, 0.0, 0.0, 0.0, 0.0, 0.0, 0.0, 0.0, 0.0, 0.0, 0.0, 0.0, 0.0, 0.0, 0.0, 0.0, 0.0, 0.0, 0.0, 0.0, 0.0, 0.0, 0.0, 0.0, 0.0, 0.0, 0.0, 0.0, 0.0, 0.0, 0.0, 0.0, 0.0, 0.0, 0.0, 0.0, 0.0, 0.0, 0.0, 0.0, 0.0, 0.0, 0.0, 0.0, 0.0, 0.0, 0.0, 0.0, 0.0, 0.0, 0.0, 0.0, 0.0, 0.0, 0.0, 0.0, 0.0, 0.0, 0.0, 0.0, 0.625, 0.5, 0.875, 0.5, 0.875, 0.75, 0.625, 0.75, 0.375, 0.75, 0.625, 0.75, 0.625, 1.0, 0.375, 1.0, 0.375, 0.0, 0.625, 0.0, 0.625, 0.25, 0.375, 0.25, 0.125, 0.5, 0.375, 0.5, 0.375, 0.75, 0.125, 0.75, 0.375, 0.5, 0.625, 0.5, 0.625, 0.75, 0.375, 0.75, 0.375, 0.25, 0.625, 0.25, 0.625, 0.5, 0.375, 0.5, 0.625, 0.5, 0.875, 0.5, 0.875, 0.75, 0.625, 0.75, 0.375, 0.75, 0.625, 0.75, 0.625, 1.0, 0.375, 1.0, 0.375, 0.0, 0.625, 0.0, 0.625, 0.25, 0.375, 0.25, 0.125, 0.5, 0.375, 0.5, 0.375, 0.75, 0.125, 0.75, 0.375, 0.5, 0.625, 0.5, 0.625, 0.75, 0.375, 0.75, 0.375, 0.25, 0.625, 0.25, 0.625, 0.5, 0.375, 0.5, 0.625, 0.5, 0.875, 0.5, 0.875, 0.75, 0.625, 0.75, 0.375, 0.75, 0.625, 0.75, 0.625, 1.0, 0.375, 1.0, 0.375, 0.0, 0.625, 0.0, 0.625, 0.25, 0.375, 0.25, 0.125, 0.5, 0.375, 0.5, 0.375, 0.75, 0.125, 0.75, 0.375, 0.5, 0.625, 0.5, 0.625, 0.75, 0.375, 0.75, 0.375, 0.25, 0.625, 0.25, 0.625, 0.5, 0.375, 0.5])
_uv.active_render = True
_uv = me_cube_006.uv_layers.new(name='UVКарта')
_uv.uv.foreach_set('vector', [0.0, 0.0, 0.0, 0.0, 0.0, 0.0, 0.0, 0.0, 0.0, 0.0, 0.0, 0.0, 0.0, 0.0, 0.0, 0.0, 0.0, 0.0, 0.0, 0.0, 0.0, 0.0, 0.0, 0.0, 0.0, 0.0, 0.0, 0.0, 0.0, 0.0, 0.0, 0.0, 0.0, 0.0, 0.0, 0.0, 0.0, 0.0, 0.0, 0.0, 0.0, 0.0, 0.0, 0.0, 0.0, 0.0, 0.0, 0.0, 0.0, 0.0, 0.0, 0.0, 0.0, 0.0, 0.0, 0.0, 0.0, 0.0, 0.0, 0.0, 0.0, 0.0, 0.0, 0.0, 0.0, 0.0, 0.0, 0.0, 0.0, 0.0, 0.0, 0.0, 0.0, 0.0, 0.0, 0.0, 0.0, 0.0, 0.0, 0.0, 0.0, 0.0, 0.0, 0.0, 0.0, 0.0, 0.0, 0.0, 0.0, 0.0, 0.0, 0.0, 0.0, 0.0, 0.0, 0.0, 0.375, 0.0, 0.625, 0.0, 0.625, 0.25, 0.375, 0.25, 0.375, 0.4938, 0.625, 0.4938, 0.625, 0.5, 0.375, 0.5, 0.375, 0.5, 0.625, 0.5, 0.625, 0.75, 0.375, 0.75, 0.375, 0.9958, 0.625, 0.9958, 0.625, 1.0, 0.375, 1.0, 0.3688, 0.5, 0.375, 0.5, 0.375, 0.75, 0.3688, 0.75, 0.8708, 0.5, 0.875, 0.5, 0.875, 0.75, 0.8708, 0.75, 0.6312, 0.5, 0.6374, 0.5, 0.6374, 0.75, 0.6312, 0.75, 0.1334, 0.5, 0.3626, 0.5, 0.3626, 0.75, 0.1334, 0.75, 0.375, 0.7562, 0.625, 0.7562, 0.625, 0.7624, 0.375, 0.7624, 0.375, 0.2584, 0.625, 0.2584, 0.625, 0.4876, 0.375, 0.4876, 0.375, 0.2542, 0.625, 0.2542, 0.625, 0.2584, 0.375, 0.2584, 0.1292, 0.5, 0.1334, 0.5, 0.1334, 0.75, 0.1292, 0.75, 0.6374, 0.5, 0.8666, 0.5, 0.8666, 0.75, 0.6374, 0.75, 0.375, 0.7624, 0.625, 0.7624, 0.625, 0.9916, 0.375, 0.9916, 0.125, 0.5, 0.1292, 0.5, 0.1292, 0.75, 0.125, 0.75, 0.375, 0.25, 0.625, 0.25, 0.625, 0.2542, 0.375, 0.2542, 0.8666, 0.5, 0.8708, 0.5, 0.8708, 0.75, 0.8666, 0.75, 0.375, 0.9916, 0.625, 0.9916, 0.625, 0.9958, 0.375, 0.9958, 0.375, 0.75, 0.625, 0.75, 0.625, 0.7562, 0.375, 0.7562, 0.625, 0.5, 0.6312, 0.5, 0.6312, 0.75, 0.625, 0.75, 0.3626, 0.5, 0.3688, 0.5, 0.3688, 0.75, 0.3626, 0.75, 0.375, 0.4876, 0.625, 0.4876, 0.625, 0.4938, 0.375, 0.4938, 0.0, 0.0, 0.0, 0.0, 0.0, 0.0, 0.0, 0.0, 0.0, 0.0, 0.0, 0.0, 0.0, 0.0, 0.0, 0.0, 0.0, 0.0, 0.0, 0.0, 0.0, 0.0, 0.0, 0.0, 0.0, 0.0, 0.0, 0.0, 0.0, 0.0, 0.0, 0.0, 0.0, 0.0, 0.0, 0.0, 0.0, 0.0, 0.0, 0.0, 0.0, 0.0, 0.0, 0.0, 0.0, 0.0, 0.0, 0.0, 0.0, 0.0, 0.0, 0.0, 0.0, 0.0, 0.0, 0.0, 0.0, 0.0, 0.0, 0.0, 0.0, 0.0, 0.0, 0.0, 0.0, 0.0, 0.0, 0.0, 0.0, 0.0, 0.0, 0.0, 0.0, 0.0, 0.0, 0.0, 0.0, 0.0, 0.0, 0.0, 0.0, 0.0, 0.0, 0.0, 0.0, 0.0, 0.0, 0.0, 0.0, 0.0, 0.0, 0.0, 0.0, 0.0, 0.0, 0.0, 0.0, 0.0, 0.0, 0.0, 0.0, 0.0, 0.0, 0.0, 0.0, 0.0, 0.0, 0.0, 0.0, 0.0, 0.0, 0.0, 0.0, 0.0, 0.0, 0.0, 0.0, 0.0, 0.0, 0.0, 0.0, 0.0, 0.0, 0.0, 0.0, 0.0, 0.0, 0.0, 0.0, 0.0, 0.0, 0.0, 0.0, 0.0, 0.0, 0.0, 0.0, 0.0, 0.0, 0.0, 0.0, 0.0, 0.0, 0.0])
me_cube_006.materials.append(mat_material_006)
me_cube_006.materials.append(mat_material_007)
me_cube_006.materials.append(mat_material_010)
me_cube_006.materials.append(mat_material_011)
me_cube_006.materials.append(mat_material_012)
me_cube_006.materials.append(mat_material_013)
me_cube_006.materials.append(mat_material_014)
me_cube_006.materials.append(mat_material_015)
me_cube_006.materials.append(mat_material_016)
me_cube_006.materials.append(mat_material_017)
me_cube_006.use_remesh_preserve_volume = False
me_cube_006.use_remesh_preserve_attributes = False
me_cube_006.use_mirror_vertex_groups = False
me_cube_006.update()
me_cube_001 = bpy.data.meshes.new('Cube.001')
me_cube_001.from_pydata([(0.6037, -0.5727, 0.4349), (1.611, -0.4573, -0.4278), (-1.61, -0.5728, 0.4265), (-0.602, -0.4574, -0.4362), (0.602, 0.4574, 0.4362), (1.61, 0.5728, -0.4265), (-1.611, 0.4573, 0.4278), (-0.6037, 0.5727, -0.4349)], [], [(0, 4, 6, 2), (3, 2, 6, 7), (7, 6, 4, 5), (5, 1, 3, 7), (1, 0, 2, 3), (5, 4, 0, 1)])
me_cube_001.polygons.foreach_set('material_index', [4, 4, 4, 4, 4, 4])
_uv = me_cube_001.uv_layers.new(name='UVMap')
_uv.uv.foreach_set('vector', [0.625, 0.5, 0.875, 0.5, 0.875, 0.75, 0.625, 0.75, 0.375, 0.75, 0.625, 0.75, 0.625, 1.0, 0.375, 1.0, 0.375, 0.0, 0.625, 0.0, 0.625, 0.25, 0.375, 0.25, 0.125, 0.5, 0.375, 0.5, 0.375, 0.75, 0.125, 0.75, 0.375, 0.5, 0.625, 0.5, 0.625, 0.75, 0.375, 0.75, 0.375, 0.25, 0.625, 0.25, 0.625, 0.5, 0.375, 0.5])
_uv.active_render = True
_uv = me_cube_001.uv_layers.new(name='UVКарта')
_uv.uv.foreach_set('vector', [0.0, 0.0, 0.0, 0.0, 0.0, 0.0, 0.0, 0.0, 0.0, 0.0, 0.0, 0.0, 0.0, 0.0, 0.0, 0.0, 0.0, 0.0, 0.0, 0.0, 0.0, 0.0, 0.0, 0.0, 0.0, 0.0, 0.0, 0.0, 0.0, 0.0, 0.0, 0.0, 0.0, 0.0, 0.0, 0.0, 0.0, 0.0, 0.0, 0.0, 0.0, 0.0, 0.0, 0.0, 0.0, 0.0, 0.0, 0.0])
me_cube_001.materials.append(mat_material_006)
me_cube_001.materials.append(mat_material_007)
me_cube_001.materials.append(mat_material_010)
me_cube_001.materials.append(mat_material_011)
me_cube_001.materials.append(mat_material_012)
me_cube_001.materials.append(mat_material_013)
me_cube_001.materials.append(mat_material_014)
me_cube_001.materials.append(mat_material_015)
me_cube_001.materials.append(mat_material_016)
me_cube_001.materials.append(mat_material_017)
me_cube_001.use_remesh_preserve_volume = False
me_cube_001.use_remesh_preserve_attributes = False
me_cube_001.use_mirror_vertex_groups = False
me_cube_001.update()
me_cube_002 = bpy.data.meshes.new('Cube.002')
me_cube_002.from_pydata([(0.4466, -0.2751, -0.3284), (-0.8092, 14.35, -0.3215), (0.4459, -0.2672, -0.5284), (-0.8099, 14.36, -0.5215), (-0.4566, -0.3321, -0.3284), (-1.712, 14.3, -0.3215), (-0.4573, -0.3242, -0.5284), (-1.713, 14.31, -0.5215)], [], [(0, 4, 6, 2), (3, 2, 6, 7), (7, 6, 4, 5), (5, 1, 3, 7), (1, 0, 2, 3), (5, 4, 0, 1)])
me_cube_002.polygons.foreach_set('material_index', [4, 4, 4, 4, 4, 4])
_uv = me_cube_002.uv_layers.new(name='UVMap')
_uv.uv.foreach_set('vector', [0.625, 0.5, 0.875, 0.5, 0.875, 0.75, 0.625, 0.75, 0.375, 0.75, 0.625, 0.75, 0.625, 1.0, 0.375, 1.0, 0.375, 0.0, 0.625, 0.0, 0.625, 0.25, 0.375, 0.25, 0.125, 0.5, 0.375, 0.5, 0.375, 0.75, 0.125, 0.75, 0.375, 0.5, 0.625, 0.5, 0.625, 0.75, 0.375, 0.75, 0.375, 0.25, 0.625, 0.25, 0.625, 0.5, 0.375, 0.5])
me_cube_002.materials.append(mat_material)
me_cube_002.materials.append(mat_material_001)
me_cube_002.materials.append(mat_material_003)
me_cube_002.materials.append(mat_material_002)
me_cube_002.materials.append(mat_material_005)
me_cube_002.materials.append(mat_material_004)
me_cube_002.materials.append(mat_material_008)
me_cube_002.materials.append(mat_material_009)
me_cube_002.use_remesh_preserve_volume = False
me_cube_002.use_remesh_preserve_attributes = False
me_cube_002.use_mirror_vertex_groups = False
me_cube_002.update()

# ---- objects
ob_cube = bpy.data.objects.new('Cube', me_cube)
ob_light = bpy.data.objects.new('Light', light_light)
ob_camera = bpy.data.objects.new('Camera', cam_camera)
ob_x = bpy.data.objects.new('Куб', me_x)
ob_cube_001 = bpy.data.objects.new('Cube.001', me_cube_006)
ob_cube_002 = bpy.data.objects.new('Cube.002', me_cube_001)
ob_cube_003 = bpy.data.objects.new('Cube.003', me_cube_002)

# ---- transforms, parenting, visibility, modifiers, constraints
ob_cube.location = (-0.7055, 0.1828, 0.7232)
ob_cube.scale = (0.1007, 0.1175, 1.075)
ob_cube.lock_rotations_4d = False
ob_cube.empty_display_type = 'ARROWS'
ob_cube.lineart.crease_threshold = 0.0
ob_light.location = (4.076, 1.005, 5.904)
ob_light.rotation_euler = (0.6503, 0.05522, 1.866)
ob_light.lock_rotations_4d = False
ob_light.empty_display_type = 'ARROWS'
ob_light.color = (0.0, 0.0, 0.0, 0.0)
ob_light.lineart.crease_threshold = 0.0
ob_camera.location = (7.359, -6.926, 4.958)
ob_camera.rotation_euler = (1.109, 0.0, 0.8149)
ob_camera.lock_rotations_4d = False
ob_camera.empty_display_type = 'ARROWS'
ob_camera.color = (0.0, 0.0, 0.0, 0.0)
ob_camera.display_type = 'WIRE'
ob_camera.lineart.crease_threshold = 0.0
ob_x.location = (0.005611, 1.069, 1.754)
ob_x.rotation_euler = (-0.02611, -0.0, 0.0)
ob_x.scale = (1.0, 1.038, -0.1207)
ob_cube_001.location = (0.02324, 0.1215, 2.754)
ob_cube_001.rotation_euler = (-0.05, 3.211, 0.003447)
ob_cube_001.scale = (0.04924, 0.08318, 1.198)
ob_cube_001.lock_rotations_4d = False
ob_cube_001.empty_display_type = 'ARROWS'
ob_cube_001.lineart.crease_threshold = 0.0
ob_cube_002.location = (0.3827, -0.1537, 2.999)
ob_cube_002.rotation_euler = (-0.5842, 3.199, 0.03814)
ob_cube_002.scale = (0.04924, 0.08318, 1.198)
ob_cube_002.lock_rotations_4d = False
ob_cube_002.empty_display_type = 'ARROWS'
ob_cube_002.lineart.crease_threshold = 0.0
ob_cube_003.location = (-0.7055, 0.3081, 0.7232)
ob_cube_003.rotation_euler = (-0.3319, 0.02246, 0.06507)
ob_cube_003.scale = (0.1007, 0.1175, 1.075)
ob_cube_003.lock_rotations_4d = False
ob_cube_003.empty_display_type = 'ARROWS'
ob_cube_003.lineart.crease_threshold = 0.0

# ---- collection membership
col_collection.objects.link(ob_cube)
col_collection.objects.link(ob_light)
col_collection.objects.link(ob_camera)
col_collection.objects.link(ob_x)
col_collection.objects.link(ob_cube_001)
col_collection.objects.link(ob_cube_002)
col_collection.objects.link(ob_cube_003)

# ---- scene / render settings (as saved in the file)
scene.camera = ob_camera
scene.frame_start = 1; scene.frame_end = 250; scene.frame_set(1)
scene.render.engine = 'BLENDER_EEVEE_NEXT'
scene.cycles.sampling_pattern = 'TABULATED_SOBOL'
scene.cycles.use_light_tree = False
scene.view_settings.view_transform = 'Filmic'
bpy.context.view_layer.update()
